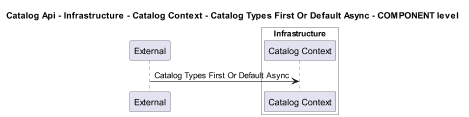

The diagram above was rendered by PlantUML. Its source (embedded in the PNG):
@startuml
!pragma layout smetana
skinparam dpi 60

title Catalog Api - Infrastructure - Catalog Context - Catalog Types First Or Default Async - COMPONENT level

participant "External" as C4InterFlow.SoftwareSystems.ExternalSystem

box "Catalog Api" #White
    
box "Infrastructure" #White
    participant "Catalog Context" as dotnet.eShop.Architecture.SoftwareSystems.CatalogApi.Containers.Infrastructure.Components.CatalogContext
end box

end box


C4InterFlow.SoftwareSystems.ExternalSystem -> dotnet.eShop.Architecture.SoftwareSystems.CatalogApi.Containers.Infrastructure.Components.CatalogContext : Catalog Types First Or Default Async


@enduml